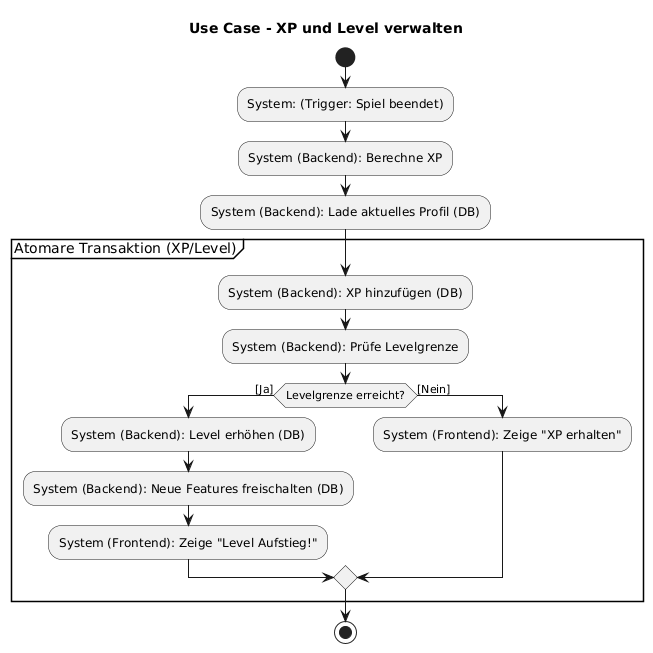

The diagram above was rendered by PlantUML. Its source (embedded in the PNG):
@startuml
' Titel: Aktivitätsdiagramm für Use Case - XP und Level verwalten
title Use Case - XP und Level verwalten

start

:System: (Trigger: Spiel beendet);
:System (Backend): Berechne XP;
:System (Backend): Lade aktuelles Profil (DB);

group Atomare Transaktion (XP/Level)
:System (Backend): XP hinzufügen (DB);
:System (Backend): Prüfe Levelgrenze;

if (Levelgrenze erreicht?) then ([Ja])
    :System (Backend): Level erhöhen (DB);
    :System (Backend): Neue Features freischalten (DB);
    :System (Frontend): Zeige "Level Aufstieg!";
else ([Nein])
    :System (Frontend): Zeige "XP erhalten";
endif


end group

stop
@enduml